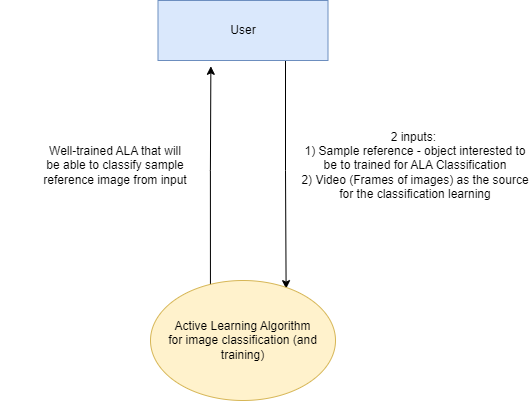

The diagram above was exported from draw.io. Its source (the exported page's mxGraphModel, read from the mxfile embedded in the PNG):
<mxGraphModel dx="1038" dy="539" grid="1" gridSize="10" guides="1" tooltips="1" connect="1" arrows="1" fold="1" page="1" pageScale="1" pageWidth="850" pageHeight="1100" math="0" shadow="0">
  <root>
    <mxCell id="0" />
    <mxCell id="1" parent="0" />
    <mxCell id="HnUMo9sHU2YsPhlyDUA8-11" style="edgeStyle=orthogonalEdgeStyle;rounded=0;orthogonalLoop=1;jettySize=auto;html=1;exitX=0.75;exitY=1;exitDx=0;exitDy=0;entryX=0.733;entryY=0.068;entryDx=0;entryDy=0;entryPerimeter=0;" parent="1" source="3lGvK5LDjSjI3tHjFpoM-1" target="3lGvK5LDjSjI3tHjFpoM-6" edge="1">
      <mxGeometry relative="1" as="geometry" />
    </mxCell>
    <mxCell id="3lGvK5LDjSjI3tHjFpoM-1" value="User" style="rounded=0;whiteSpace=wrap;html=1;fillColor=#dae8fc;strokeColor=#6c8ebf;" parent="1" vertex="1">
      <mxGeometry x="307.5" y="90" width="170" height="60" as="geometry" />
    </mxCell>
    <mxCell id="HnUMo9sHU2YsPhlyDUA8-12" style="edgeStyle=orthogonalEdgeStyle;rounded=0;orthogonalLoop=1;jettySize=auto;html=1;exitX=0.324;exitY=0.083;exitDx=0;exitDy=0;entryX=0.311;entryY=1.097;entryDx=0;entryDy=0;entryPerimeter=0;exitPerimeter=0;" parent="1" source="3lGvK5LDjSjI3tHjFpoM-6" target="3lGvK5LDjSjI3tHjFpoM-1" edge="1">
      <mxGeometry relative="1" as="geometry" />
    </mxCell>
    <mxCell id="3lGvK5LDjSjI3tHjFpoM-6" value="Active Learning Algorithm &lt;br&gt;for image classification (and training)" style="ellipse;whiteSpace=wrap;html=1;fillColor=#fff2cc;strokeColor=#d6b656;" parent="1" vertex="1">
      <mxGeometry x="300" y="370" width="185" height="120" as="geometry" />
    </mxCell>
    <mxCell id="3lGvK5LDjSjI3tHjFpoM-7" value="2 inputs:&amp;nbsp;&lt;br&gt;1) Sample reference - object interested to be to trained for ALA Classification&lt;br&gt;2) Video (Frames of images) as the source for the classification learning" style="text;html=1;strokeColor=none;fillColor=none;align=center;verticalAlign=middle;whiteSpace=wrap;rounded=0;" parent="1" vertex="1">
      <mxGeometry x="450" y="240" width="230" height="30" as="geometry" />
    </mxCell>
    <mxCell id="3lGvK5LDjSjI3tHjFpoM-14" value="&lt;blockquote style=&quot;margin: 0 0 0 40px; border: none; padding: 0px;&quot;&gt;Well-trained ALA that will be able to classify sample reference image from input&lt;/blockquote&gt;" style="text;html=1;strokeColor=none;fillColor=none;align=center;verticalAlign=middle;whiteSpace=wrap;rounded=0;" parent="1" vertex="1">
      <mxGeometry x="150" y="240" width="190" height="30" as="geometry" />
    </mxCell>
  </root>
</mxGraphModel>